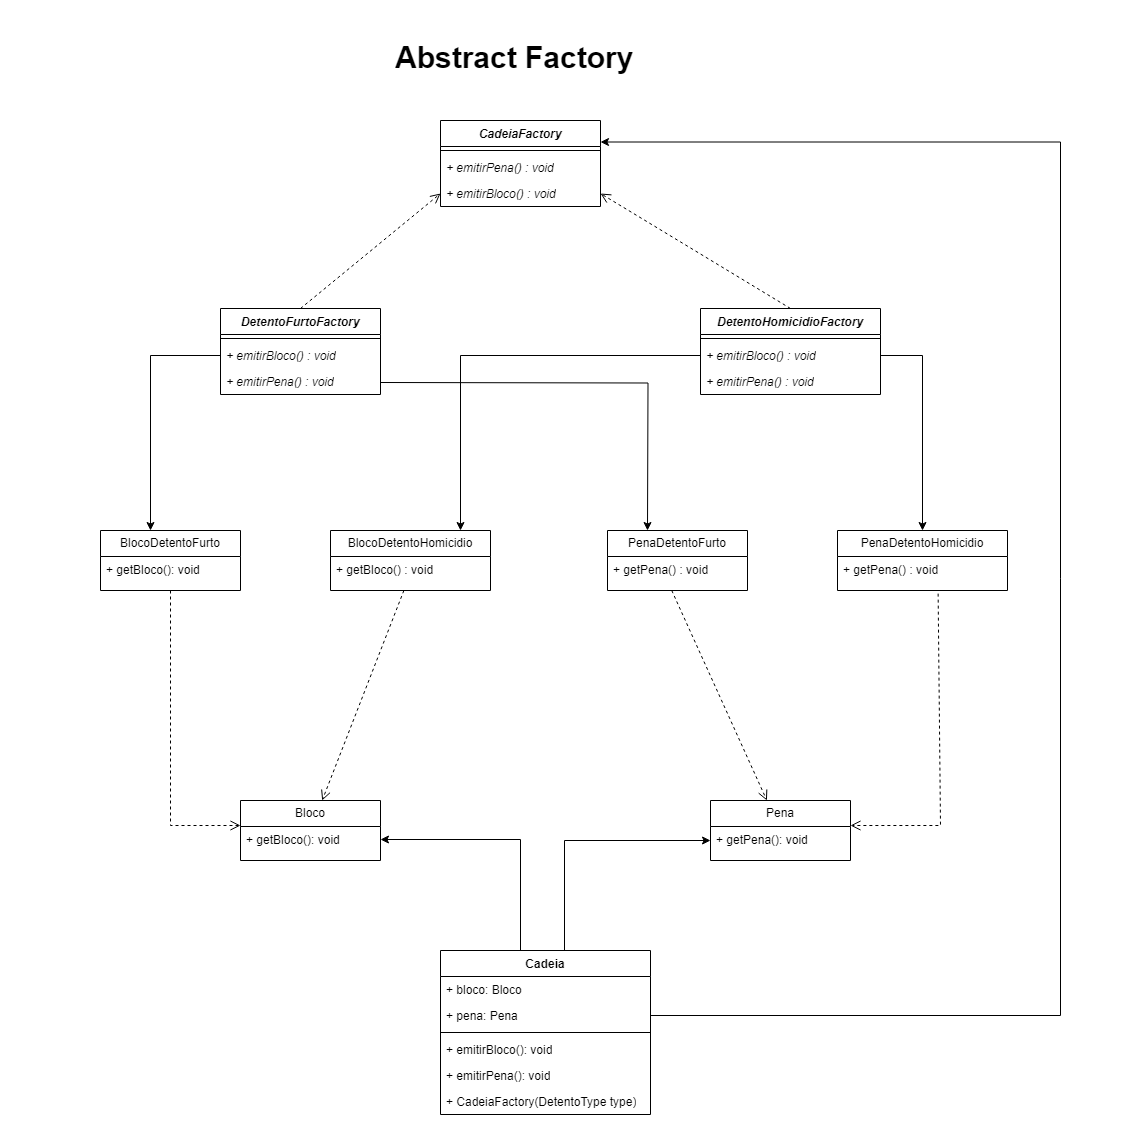

The diagram above was exported from draw.io. Its source (the exported page's mxGraphModel, read from the mxfile embedded in the PNG):
<mxGraphModel dx="4440" dy="1594" grid="1" gridSize="10" guides="1" tooltips="1" connect="1" arrows="1" fold="1" page="1" pageScale="1" pageWidth="827" pageHeight="1169" math="0" shadow="0">
  <root>
    <mxCell id="0" />
    <mxCell id="1" parent="0" />
    <mxCell id="06kaP6hXAsiNdd6f60V5-5" value="" style="whiteSpace=wrap;html=1;aspect=fixed;strokeColor=none;" parent="1" vertex="1">
      <mxGeometry x="-1330" width="1140" height="1140" as="geometry" />
    </mxCell>
    <mxCell id="06kaP6hXAsiNdd6f60V5-1" value="&lt;i&gt;CadeiaFactory&lt;/i&gt;" style="swimlane;fontStyle=1;align=center;verticalAlign=top;childLayout=stackLayout;horizontal=1;startSize=26;horizontalStack=0;resizeParent=1;resizeParentMax=0;resizeLast=0;collapsible=1;marginBottom=0;whiteSpace=wrap;html=1;" parent="1" vertex="1">
      <mxGeometry x="-890" y="120" width="160" height="86" as="geometry" />
    </mxCell>
    <mxCell id="06kaP6hXAsiNdd6f60V5-3" value="" style="line;strokeWidth=1;fillColor=none;align=left;verticalAlign=middle;spacingTop=-1;spacingLeft=3;spacingRight=3;rotatable=0;labelPosition=right;points=[];portConstraint=eastwest;strokeColor=inherit;" parent="06kaP6hXAsiNdd6f60V5-1" vertex="1">
      <mxGeometry y="26" width="160" height="8" as="geometry" />
    </mxCell>
    <mxCell id="06kaP6hXAsiNdd6f60V5-2" value="&lt;i&gt;+ emitirPena() : void&lt;/i&gt;" style="text;strokeColor=none;fillColor=none;align=left;verticalAlign=top;spacingLeft=4;spacingRight=4;overflow=hidden;rotatable=0;points=[[0,0.5],[1,0.5]];portConstraint=eastwest;whiteSpace=wrap;html=1;" parent="06kaP6hXAsiNdd6f60V5-1" vertex="1">
      <mxGeometry y="34" width="160" height="26" as="geometry" />
    </mxCell>
    <mxCell id="06kaP6hXAsiNdd6f60V5-4" value="&lt;i&gt;+ emitirBloco() : void&lt;/i&gt;" style="text;strokeColor=none;fillColor=none;align=left;verticalAlign=top;spacingLeft=4;spacingRight=4;overflow=hidden;rotatable=0;points=[[0,0.5],[1,0.5]];portConstraint=eastwest;whiteSpace=wrap;html=1;" parent="06kaP6hXAsiNdd6f60V5-1" vertex="1">
      <mxGeometry y="60" width="160" height="26" as="geometry" />
    </mxCell>
    <mxCell id="06kaP6hXAsiNdd6f60V5-6" value="&lt;h1 style=&quot;font-size: 30px;&quot;&gt;&lt;font style=&quot;font-size: 30px;&quot;&gt;Abstract Factory&lt;/font&gt;&lt;/h1&gt;&lt;p style=&quot;font-size: 30px;&quot;&gt;&lt;br&gt;&lt;/p&gt;" style="text;html=1;spacing=5;spacingTop=-20;whiteSpace=wrap;overflow=hidden;rounded=0;" parent="1" vertex="1">
      <mxGeometry x="-940" y="30" width="281" height="50" as="geometry" />
    </mxCell>
    <mxCell id="06kaP6hXAsiNdd6f60V5-70" style="edgeStyle=orthogonalEdgeStyle;rounded=0;orthogonalLoop=1;jettySize=auto;html=1;" parent="1" target="06kaP6hXAsiNdd6f60V5-21" edge="1">
      <mxGeometry relative="1" as="geometry">
        <mxPoint x="-766" y="950" as="sourcePoint" />
        <Array as="points">
          <mxPoint x="-766" y="840" />
        </Array>
      </mxGeometry>
    </mxCell>
    <mxCell id="06kaP6hXAsiNdd6f60V5-11" value="Bloco" style="swimlane;fontStyle=0;childLayout=stackLayout;horizontal=1;startSize=26;fillColor=none;horizontalStack=0;resizeParent=1;resizeParentMax=0;resizeLast=0;collapsible=1;marginBottom=0;whiteSpace=wrap;html=1;" parent="1" vertex="1">
      <mxGeometry x="-1090" y="800" width="140" height="60" as="geometry" />
    </mxCell>
    <mxCell id="06kaP6hXAsiNdd6f60V5-12" value="+ getBloco(): void" style="text;strokeColor=none;fillColor=none;align=left;verticalAlign=top;spacingLeft=4;spacingRight=4;overflow=hidden;rotatable=0;points=[[0,0.5],[1,0.5]];portConstraint=eastwest;whiteSpace=wrap;html=1;" parent="06kaP6hXAsiNdd6f60V5-11" vertex="1">
      <mxGeometry y="26" width="140" height="34" as="geometry" />
    </mxCell>
    <mxCell id="06kaP6hXAsiNdd6f60V5-20" value="Pena" style="swimlane;fontStyle=0;childLayout=stackLayout;horizontal=1;startSize=26;fillColor=none;horizontalStack=0;resizeParent=1;resizeParentMax=0;resizeLast=0;collapsible=1;marginBottom=0;whiteSpace=wrap;html=1;" parent="1" vertex="1">
      <mxGeometry x="-620" y="800" width="140" height="60" as="geometry" />
    </mxCell>
    <mxCell id="06kaP6hXAsiNdd6f60V5-21" value="+ getPena(): void" style="text;strokeColor=none;fillColor=none;align=left;verticalAlign=top;spacingLeft=4;spacingRight=4;overflow=hidden;rotatable=0;points=[[0,0.5],[1,0.5]];portConstraint=eastwest;whiteSpace=wrap;html=1;" parent="06kaP6hXAsiNdd6f60V5-20" vertex="1">
      <mxGeometry y="26" width="140" height="34" as="geometry" />
    </mxCell>
    <mxCell id="06kaP6hXAsiNdd6f60V5-24" value="&lt;i&gt;DetentoFurtoFactory&lt;/i&gt;" style="swimlane;fontStyle=1;align=center;verticalAlign=top;childLayout=stackLayout;horizontal=1;startSize=26;horizontalStack=0;resizeParent=1;resizeParentMax=0;resizeLast=0;collapsible=1;marginBottom=0;whiteSpace=wrap;html=1;" parent="1" vertex="1">
      <mxGeometry x="-1110" y="308" width="160" height="86" as="geometry" />
    </mxCell>
    <mxCell id="06kaP6hXAsiNdd6f60V5-25" value="" style="line;strokeWidth=1;fillColor=none;align=left;verticalAlign=middle;spacingTop=-1;spacingLeft=3;spacingRight=3;rotatable=0;labelPosition=right;points=[];portConstraint=eastwest;strokeColor=inherit;" parent="06kaP6hXAsiNdd6f60V5-24" vertex="1">
      <mxGeometry y="26" width="160" height="8" as="geometry" />
    </mxCell>
    <mxCell id="06kaP6hXAsiNdd6f60V5-26" value="&lt;i&gt;+ emitirBloco() : void&lt;/i&gt;" style="text;strokeColor=none;fillColor=none;align=left;verticalAlign=top;spacingLeft=4;spacingRight=4;overflow=hidden;rotatable=0;points=[[0,0.5],[1,0.5]];portConstraint=eastwest;whiteSpace=wrap;html=1;" parent="06kaP6hXAsiNdd6f60V5-24" vertex="1">
      <mxGeometry y="34" width="160" height="26" as="geometry" />
    </mxCell>
    <mxCell id="06kaP6hXAsiNdd6f60V5-27" value="&lt;i&gt;+ emitirPena() : void&lt;/i&gt;" style="text;strokeColor=none;fillColor=none;align=left;verticalAlign=top;spacingLeft=4;spacingRight=4;overflow=hidden;rotatable=0;points=[[0,0.5],[1,0.5]];portConstraint=eastwest;whiteSpace=wrap;html=1;" parent="06kaP6hXAsiNdd6f60V5-24" vertex="1">
      <mxGeometry y="60" width="160" height="26" as="geometry" />
    </mxCell>
    <mxCell id="06kaP6hXAsiNdd6f60V5-28" value="&lt;i&gt;DetentoHomicidioFactory&lt;/i&gt;" style="swimlane;fontStyle=1;align=center;verticalAlign=top;childLayout=stackLayout;horizontal=1;startSize=26;horizontalStack=0;resizeParent=1;resizeParentMax=0;resizeLast=0;collapsible=1;marginBottom=0;whiteSpace=wrap;html=1;" parent="1" vertex="1">
      <mxGeometry x="-630" y="308" width="180" height="86" as="geometry" />
    </mxCell>
    <mxCell id="06kaP6hXAsiNdd6f60V5-29" value="" style="line;strokeWidth=1;fillColor=none;align=left;verticalAlign=middle;spacingTop=-1;spacingLeft=3;spacingRight=3;rotatable=0;labelPosition=right;points=[];portConstraint=eastwest;strokeColor=inherit;" parent="06kaP6hXAsiNdd6f60V5-28" vertex="1">
      <mxGeometry y="26" width="180" height="8" as="geometry" />
    </mxCell>
    <mxCell id="06kaP6hXAsiNdd6f60V5-30" value="&lt;i&gt;+ emitirBloco() : void&lt;/i&gt;" style="text;strokeColor=none;fillColor=none;align=left;verticalAlign=top;spacingLeft=4;spacingRight=4;overflow=hidden;rotatable=0;points=[[0,0.5],[1,0.5]];portConstraint=eastwest;whiteSpace=wrap;html=1;" parent="06kaP6hXAsiNdd6f60V5-28" vertex="1">
      <mxGeometry y="34" width="180" height="26" as="geometry" />
    </mxCell>
    <mxCell id="06kaP6hXAsiNdd6f60V5-31" value="&lt;i&gt;+ emitirPena() : void&lt;/i&gt;" style="text;strokeColor=none;fillColor=none;align=left;verticalAlign=top;spacingLeft=4;spacingRight=4;overflow=hidden;rotatable=0;points=[[0,0.5],[1,0.5]];portConstraint=eastwest;whiteSpace=wrap;html=1;" parent="06kaP6hXAsiNdd6f60V5-28" vertex="1">
      <mxGeometry y="60" width="180" height="26" as="geometry" />
    </mxCell>
    <mxCell id="06kaP6hXAsiNdd6f60V5-32" value="BlocoDetentoFurto" style="swimlane;fontStyle=0;childLayout=stackLayout;horizontal=1;startSize=26;fillColor=none;horizontalStack=0;resizeParent=1;resizeParentMax=0;resizeLast=0;collapsible=1;marginBottom=0;whiteSpace=wrap;html=1;" parent="1" vertex="1">
      <mxGeometry x="-1230" y="530" width="140" height="60" as="geometry" />
    </mxCell>
    <mxCell id="06kaP6hXAsiNdd6f60V5-33" value="+ getBloco(): void" style="text;strokeColor=none;fillColor=none;align=left;verticalAlign=top;spacingLeft=4;spacingRight=4;overflow=hidden;rotatable=0;points=[[0,0.5],[1,0.5]];portConstraint=eastwest;whiteSpace=wrap;html=1;" parent="06kaP6hXAsiNdd6f60V5-32" vertex="1">
      <mxGeometry y="26" width="140" height="34" as="geometry" />
    </mxCell>
    <mxCell id="06kaP6hXAsiNdd6f60V5-36" value="BlocoDetentoHomicidio" style="swimlane;fontStyle=0;childLayout=stackLayout;horizontal=1;startSize=26;fillColor=none;horizontalStack=0;resizeParent=1;resizeParentMax=0;resizeLast=0;collapsible=1;marginBottom=0;whiteSpace=wrap;html=1;" parent="1" vertex="1">
      <mxGeometry x="-1000" y="530" width="160" height="60" as="geometry" />
    </mxCell>
    <mxCell id="06kaP6hXAsiNdd6f60V5-37" value="+ getBloco() : void" style="text;strokeColor=none;fillColor=none;align=left;verticalAlign=top;spacingLeft=4;spacingRight=4;overflow=hidden;rotatable=0;points=[[0,0.5],[1,0.5]];portConstraint=eastwest;whiteSpace=wrap;html=1;" parent="06kaP6hXAsiNdd6f60V5-36" vertex="1">
      <mxGeometry y="26" width="160" height="34" as="geometry" />
    </mxCell>
    <mxCell id="06kaP6hXAsiNdd6f60V5-40" value="PenaDetentoFurto" style="swimlane;fontStyle=0;childLayout=stackLayout;horizontal=1;startSize=26;fillColor=none;horizontalStack=0;resizeParent=1;resizeParentMax=0;resizeLast=0;collapsible=1;marginBottom=0;whiteSpace=wrap;html=1;" parent="1" vertex="1">
      <mxGeometry x="-723" y="530" width="140" height="60" as="geometry" />
    </mxCell>
    <mxCell id="06kaP6hXAsiNdd6f60V5-41" value="+ getPena() : void" style="text;strokeColor=none;fillColor=none;align=left;verticalAlign=top;spacingLeft=4;spacingRight=4;overflow=hidden;rotatable=0;points=[[0,0.5],[1,0.5]];portConstraint=eastwest;whiteSpace=wrap;html=1;" parent="06kaP6hXAsiNdd6f60V5-40" vertex="1">
      <mxGeometry y="26" width="140" height="34" as="geometry" />
    </mxCell>
    <mxCell id="06kaP6hXAsiNdd6f60V5-44" value="PenaDetentoHomicidio" style="swimlane;fontStyle=0;childLayout=stackLayout;horizontal=1;startSize=26;fillColor=none;horizontalStack=0;resizeParent=1;resizeParentMax=0;resizeLast=0;collapsible=1;marginBottom=0;whiteSpace=wrap;html=1;" parent="1" vertex="1">
      <mxGeometry x="-493" y="530" width="170" height="60" as="geometry" />
    </mxCell>
    <mxCell id="06kaP6hXAsiNdd6f60V5-45" value="+ getPena() : void" style="text;strokeColor=none;fillColor=none;align=left;verticalAlign=top;spacingLeft=4;spacingRight=4;overflow=hidden;rotatable=0;points=[[0,0.5],[1,0.5]];portConstraint=eastwest;whiteSpace=wrap;html=1;" parent="06kaP6hXAsiNdd6f60V5-44" vertex="1">
      <mxGeometry y="26" width="170" height="34" as="geometry" />
    </mxCell>
    <mxCell id="06kaP6hXAsiNdd6f60V5-52" value="" style="html=1;verticalAlign=bottom;endArrow=open;dashed=1;endSize=8;curved=0;rounded=0;entryX=0;entryY=0.5;entryDx=0;entryDy=0;exitX=0.5;exitY=0;exitDx=0;exitDy=0;" parent="1" source="06kaP6hXAsiNdd6f60V5-24" target="06kaP6hXAsiNdd6f60V5-4" edge="1">
      <mxGeometry relative="1" as="geometry">
        <mxPoint x="-960" y="310" as="sourcePoint" />
        <mxPoint x="-1040" y="310" as="targetPoint" />
      </mxGeometry>
    </mxCell>
    <mxCell id="06kaP6hXAsiNdd6f60V5-53" value="" style="html=1;verticalAlign=bottom;endArrow=open;dashed=1;endSize=8;curved=0;rounded=0;exitX=0.5;exitY=0;exitDx=0;exitDy=0;entryX=1;entryY=0.5;entryDx=0;entryDy=0;" parent="1" source="06kaP6hXAsiNdd6f60V5-28" target="06kaP6hXAsiNdd6f60V5-4" edge="1">
      <mxGeometry relative="1" as="geometry">
        <mxPoint x="-660" y="160" as="sourcePoint" />
        <mxPoint x="-740" y="160" as="targetPoint" />
      </mxGeometry>
    </mxCell>
    <mxCell id="06kaP6hXAsiNdd6f60V5-54" style="edgeStyle=orthogonalEdgeStyle;rounded=0;orthogonalLoop=1;jettySize=auto;html=1;entryX=1;entryY=0.25;entryDx=0;entryDy=0;exitX=1;exitY=0.5;exitDx=0;exitDy=0;" parent="1" source="06kaP6hXAsiNdd6f60V5-76" target="06kaP6hXAsiNdd6f60V5-1" edge="1">
      <mxGeometry relative="1" as="geometry">
        <mxPoint x="-700" y="1015" as="sourcePoint" />
        <Array as="points">
          <mxPoint x="-270" y="1015" />
          <mxPoint x="-270" y="141" />
        </Array>
      </mxGeometry>
    </mxCell>
    <mxCell id="06kaP6hXAsiNdd6f60V5-56" style="edgeStyle=orthogonalEdgeStyle;rounded=0;orthogonalLoop=1;jettySize=auto;html=1;" parent="1" edge="1">
      <mxGeometry relative="1" as="geometry">
        <mxPoint x="-809.9999999999998" y="950" as="sourcePoint" />
        <mxPoint x="-950" y="839" as="targetPoint" />
        <Array as="points">
          <mxPoint x="-810" y="839" />
        </Array>
      </mxGeometry>
    </mxCell>
    <mxCell id="06kaP6hXAsiNdd6f60V5-57" style="edgeStyle=orthogonalEdgeStyle;rounded=0;orthogonalLoop=1;jettySize=auto;html=1;entryX=0.5;entryY=0;entryDx=0;entryDy=0;" parent="1" source="06kaP6hXAsiNdd6f60V5-30" target="06kaP6hXAsiNdd6f60V5-44" edge="1">
      <mxGeometry relative="1" as="geometry" />
    </mxCell>
    <mxCell id="06kaP6hXAsiNdd6f60V5-58" style="edgeStyle=orthogonalEdgeStyle;rounded=0;orthogonalLoop=1;jettySize=auto;html=1;" parent="1" source="06kaP6hXAsiNdd6f60V5-30" target="06kaP6hXAsiNdd6f60V5-36" edge="1">
      <mxGeometry relative="1" as="geometry">
        <Array as="points">
          <mxPoint x="-870" y="355" />
        </Array>
      </mxGeometry>
    </mxCell>
    <mxCell id="06kaP6hXAsiNdd6f60V5-59" style="edgeStyle=orthogonalEdgeStyle;rounded=0;orthogonalLoop=1;jettySize=auto;html=1;entryX=0.5;entryY=0;entryDx=0;entryDy=0;" parent="1" edge="1">
      <mxGeometry relative="1" as="geometry">
        <mxPoint x="-950" y="382" as="sourcePoint" />
        <mxPoint x="-683" y="530" as="targetPoint" />
      </mxGeometry>
    </mxCell>
    <mxCell id="06kaP6hXAsiNdd6f60V5-60" style="edgeStyle=orthogonalEdgeStyle;rounded=0;orthogonalLoop=1;jettySize=auto;html=1;" parent="1" source="06kaP6hXAsiNdd6f60V5-26" target="06kaP6hXAsiNdd6f60V5-32" edge="1">
      <mxGeometry relative="1" as="geometry">
        <Array as="points">
          <mxPoint x="-1180" y="355" />
        </Array>
      </mxGeometry>
    </mxCell>
    <mxCell id="06kaP6hXAsiNdd6f60V5-61" value="&lt;div&gt;&lt;br/&gt;&lt;/div&gt;" style="html=1;verticalAlign=bottom;endArrow=open;dashed=1;endSize=8;curved=0;rounded=0;entryX=0;entryY=0.5;entryDx=0;entryDy=0;" parent="1" source="06kaP6hXAsiNdd6f60V5-33" edge="1">
      <mxGeometry relative="1" as="geometry">
        <mxPoint x="-1160" y="634.0000000000002" as="sourcePoint" />
        <mxPoint x="-1090" y="824.9999999999998" as="targetPoint" />
        <Array as="points">
          <mxPoint x="-1160" y="825" />
        </Array>
      </mxGeometry>
    </mxCell>
    <mxCell id="06kaP6hXAsiNdd6f60V5-62" value="" style="html=1;verticalAlign=bottom;endArrow=open;dashed=1;endSize=8;curved=0;rounded=0;" parent="1" source="06kaP6hXAsiNdd6f60V5-37" target="06kaP6hXAsiNdd6f60V5-11" edge="1">
      <mxGeometry relative="1" as="geometry">
        <mxPoint x="-917.1200000000001" y="634.8319999999999" as="sourcePoint" />
        <mxPoint x="-930" y="630" as="targetPoint" />
      </mxGeometry>
    </mxCell>
    <mxCell id="06kaP6hXAsiNdd6f60V5-63" value="" style="html=1;verticalAlign=bottom;endArrow=open;dashed=1;endSize=8;curved=0;rounded=0;exitX=0.459;exitY=1;exitDx=0;exitDy=0;exitPerimeter=0;" parent="1" source="06kaP6hXAsiNdd6f60V5-41" target="06kaP6hXAsiNdd6f60V5-20" edge="1">
      <mxGeometry relative="1" as="geometry">
        <mxPoint x="-647" y="608" as="sourcePoint" />
        <mxPoint x="-630" y="610" as="targetPoint" />
      </mxGeometry>
    </mxCell>
    <mxCell id="06kaP6hXAsiNdd6f60V5-64" value="" style="html=1;verticalAlign=bottom;endArrow=open;dashed=1;endSize=8;curved=0;rounded=0;entryX=1;entryY=0.5;entryDx=0;entryDy=0;exitX=0.592;exitY=1.092;exitDx=0;exitDy=0;exitPerimeter=0;" parent="1" source="06kaP6hXAsiNdd6f60V5-45" edge="1">
      <mxGeometry relative="1" as="geometry">
        <mxPoint x="-391.85000000000014" y="607.9479999999999" as="sourcePoint" />
        <mxPoint x="-480" y="824.9999999999998" as="targetPoint" />
        <Array as="points">
          <mxPoint x="-390" y="825" />
        </Array>
      </mxGeometry>
    </mxCell>
    <mxCell id="06kaP6hXAsiNdd6f60V5-71" value="Cadeia" style="swimlane;fontStyle=1;align=center;verticalAlign=top;childLayout=stackLayout;horizontal=1;startSize=26;horizontalStack=0;resizeParent=1;resizeParentMax=0;resizeLast=0;collapsible=1;marginBottom=0;whiteSpace=wrap;html=1;" parent="1" vertex="1">
      <mxGeometry x="-890" y="950" width="210" height="164" as="geometry" />
    </mxCell>
    <mxCell id="06kaP6hXAsiNdd6f60V5-72" value="+ bloco: Bloco" style="text;strokeColor=none;fillColor=none;align=left;verticalAlign=top;spacingLeft=4;spacingRight=4;overflow=hidden;rotatable=0;points=[[0,0.5],[1,0.5]];portConstraint=eastwest;whiteSpace=wrap;html=1;" parent="06kaP6hXAsiNdd6f60V5-71" vertex="1">
      <mxGeometry y="26" width="210" height="26" as="geometry" />
    </mxCell>
    <mxCell id="06kaP6hXAsiNdd6f60V5-76" value="+ pena: Pena" style="text;strokeColor=none;fillColor=none;align=left;verticalAlign=top;spacingLeft=4;spacingRight=4;overflow=hidden;rotatable=0;points=[[0,0.5],[1,0.5]];portConstraint=eastwest;whiteSpace=wrap;html=1;" parent="06kaP6hXAsiNdd6f60V5-71" vertex="1">
      <mxGeometry y="52" width="210" height="26" as="geometry" />
    </mxCell>
    <mxCell id="06kaP6hXAsiNdd6f60V5-73" value="" style="line;strokeWidth=1;fillColor=none;align=left;verticalAlign=middle;spacingTop=-1;spacingLeft=3;spacingRight=3;rotatable=0;labelPosition=right;points=[];portConstraint=eastwest;strokeColor=inherit;" parent="06kaP6hXAsiNdd6f60V5-71" vertex="1">
      <mxGeometry y="78" width="210" height="8" as="geometry" />
    </mxCell>
    <mxCell id="06kaP6hXAsiNdd6f60V5-74" value="+ emitirBloco(): void" style="text;strokeColor=none;fillColor=none;align=left;verticalAlign=top;spacingLeft=4;spacingRight=4;overflow=hidden;rotatable=0;points=[[0,0.5],[1,0.5]];portConstraint=eastwest;whiteSpace=wrap;html=1;" parent="06kaP6hXAsiNdd6f60V5-71" vertex="1">
      <mxGeometry y="86" width="210" height="26" as="geometry" />
    </mxCell>
    <mxCell id="06kaP6hXAsiNdd6f60V5-77" value="+ emitirPena(): void" style="text;strokeColor=none;fillColor=none;align=left;verticalAlign=top;spacingLeft=4;spacingRight=4;overflow=hidden;rotatable=0;points=[[0,0.5],[1,0.5]];portConstraint=eastwest;whiteSpace=wrap;html=1;" parent="06kaP6hXAsiNdd6f60V5-71" vertex="1">
      <mxGeometry y="112" width="210" height="26" as="geometry" />
    </mxCell>
    <mxCell id="06kaP6hXAsiNdd6f60V5-78" value="+ CadeiaFactory(DetentoType type)" style="text;strokeColor=none;fillColor=none;align=left;verticalAlign=top;spacingLeft=4;spacingRight=4;overflow=hidden;rotatable=0;points=[[0,0.5],[1,0.5]];portConstraint=eastwest;whiteSpace=wrap;html=1;" parent="06kaP6hXAsiNdd6f60V5-71" vertex="1">
      <mxGeometry y="138" width="210" height="26" as="geometry" />
    </mxCell>
  </root>
</mxGraphModel>